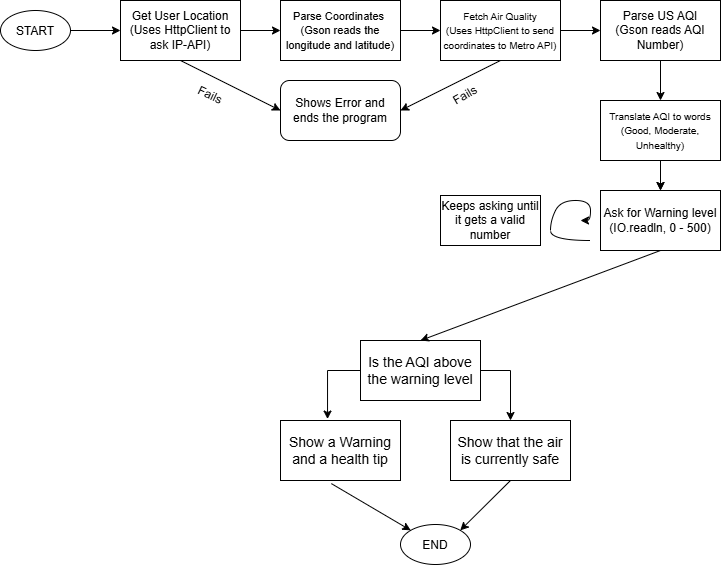

The diagram above was exported from draw.io. Its source (the exported page's mxGraphModel, read from the mxfile embedded in the PNG):
<mxGraphModel dx="1241" dy="793" grid="1" gridSize="10" guides="1" tooltips="1" connect="1" arrows="1" fold="1" page="1" pageScale="1" pageWidth="827" pageHeight="1169" math="0" shadow="0">
  <root>
    <mxCell id="0" />
    <mxCell id="1" parent="0" />
    <mxCell id="ORwQsI5oSjqm3r8yn2oj-2" parent="1" style="ellipse;whiteSpace=wrap;html=1;shapeInside=1;" value="START" vertex="1">
      <mxGeometry height="40" width="70" x="30" y="30" as="geometry" />
    </mxCell>
    <mxCell id="ORwQsI5oSjqm3r8yn2oj-4" parent="1" style="ellipse;whiteSpace=wrap;html=1;shapeInside=1;" value="END" vertex="1">
      <mxGeometry height="40" width="70" x="430" y="544" as="geometry" />
    </mxCell>
    <mxCell id="ORwQsI5oSjqm3r8yn2oj-7" edge="1" parent="1" source="ORwQsI5oSjqm3r8yn2oj-2" style="endArrow=classic;html=1;rounded=0;defaultLabelBackgroundColor=page;exitX=1;exitY=0.5;exitDx=0;exitDy=0;entryX=0;entryY=0.5;entryDx=0;entryDy=0;" target="ORwQsI5oSjqm3r8yn2oj-8" value="">
      <mxGeometry height="50" relative="1" width="50" as="geometry">
        <mxPoint x="390" y="370" as="sourcePoint" />
        <mxPoint x="395" y="120" as="targetPoint" />
      </mxGeometry>
    </mxCell>
    <mxCell id="ORwQsI5oSjqm3r8yn2oj-8" parent="1" style="rounded=0;whiteSpace=wrap;html=1;" value="Get User Location&lt;div&gt;(Uses HttpClient to ask IP-API)&lt;/div&gt;" vertex="1">
      <mxGeometry height="60" width="120" x="150" y="20" as="geometry" />
    </mxCell>
    <mxCell id="ORwQsI5oSjqm3r8yn2oj-9" parent="1" style="rounded=0;whiteSpace=wrap;html=1;" value="&lt;font style=&quot;font-size: 11px;&quot;&gt;Parse Coordinates&amp;nbsp;&lt;/font&gt;&lt;div&gt;&lt;font style=&quot;font-size: 11px;&quot;&gt;(Gson reads the longitude and latitude)&lt;/font&gt;&lt;/div&gt;" vertex="1">
      <mxGeometry height="60" width="120" x="310" y="20" as="geometry" />
    </mxCell>
    <mxCell id="ORwQsI5oSjqm3r8yn2oj-10" parent="1" style="rounded=0;whiteSpace=wrap;html=1;" value="&lt;font style=&quot;font-size: 10px;&quot;&gt;Fetch Air Quality&lt;/font&gt;&lt;div&gt;&lt;font style=&quot;font-size: 10px;&quot;&gt;(Uses HttpClient to send coordinates to Metro API)&lt;/font&gt;&lt;/div&gt;" vertex="1">
      <mxGeometry height="60" width="120" x="470" y="20" as="geometry" />
    </mxCell>
    <mxCell id="ORwQsI5oSjqm3r8yn2oj-11" parent="1" style="rounded=0;whiteSpace=wrap;html=1;" value="Parse US AQI&lt;div&gt;(Gson reads AQI Number)&lt;/div&gt;" vertex="1">
      <mxGeometry height="60" width="120" x="630" y="20" as="geometry" />
    </mxCell>
    <mxCell id="arixf5FmXyOISDqa5HFu-6" edge="1" parent="1" source="ORwQsI5oSjqm3r8yn2oj-12" style="edgeStyle=orthogonalEdgeStyle;rounded=0;orthogonalLoop=1;jettySize=auto;html=1;defaultLabelBackgroundColor=page;" target="ORwQsI5oSjqm3r8yn2oj-13" value="">
      <mxGeometry relative="1" as="geometry" />
    </mxCell>
    <mxCell id="ORwQsI5oSjqm3r8yn2oj-12" parent="1" style="rounded=0;whiteSpace=wrap;html=1;" value="&lt;font style=&quot;font-size: 10px;&quot;&gt;Translate AQI to words&lt;/font&gt;&lt;div&gt;&lt;font style=&quot;font-size: 10px;&quot;&gt;(Good, Moderate, Unhealthy)&lt;/font&gt;&lt;/div&gt;" vertex="1">
      <mxGeometry height="60" width="120" x="630" y="120" as="geometry" />
    </mxCell>
    <mxCell id="ORwQsI5oSjqm3r8yn2oj-13" parent="1" style="rounded=0;whiteSpace=wrap;html=1;" value="Ask for Warning level (IO.readln, 0 - 500)" vertex="1">
      <mxGeometry height="60" width="120" x="630" y="210" as="geometry" />
    </mxCell>
    <mxCell id="ORwQsI5oSjqm3r8yn2oj-14" edge="1" parent="1" source="ORwQsI5oSjqm3r8yn2oj-8" style="endArrow=classic;html=1;rounded=0;defaultLabelBackgroundColor=page;exitX=1;exitY=0.5;exitDx=0;exitDy=0;entryX=0;entryY=0.5;entryDx=0;entryDy=0;" target="ORwQsI5oSjqm3r8yn2oj-9" value="">
      <mxGeometry height="50" relative="1" width="50" as="geometry">
        <mxPoint x="390" y="370" as="sourcePoint" />
        <mxPoint x="440" y="320" as="targetPoint" />
      </mxGeometry>
    </mxCell>
    <mxCell id="ORwQsI5oSjqm3r8yn2oj-15" edge="1" parent="1" source="ORwQsI5oSjqm3r8yn2oj-9" style="endArrow=classic;html=1;rounded=0;defaultLabelBackgroundColor=page;exitX=1;exitY=0.5;exitDx=0;exitDy=0;entryX=0;entryY=0.5;entryDx=0;entryDy=0;" target="ORwQsI5oSjqm3r8yn2oj-10" value="">
      <mxGeometry height="50" relative="1" width="50" as="geometry">
        <mxPoint x="432.04" y="56.48" as="sourcePoint" />
        <mxPoint x="470" y="50" as="targetPoint" />
      </mxGeometry>
    </mxCell>
    <mxCell id="ORwQsI5oSjqm3r8yn2oj-16" edge="1" parent="1" source="ORwQsI5oSjqm3r8yn2oj-10" style="endArrow=classic;html=1;rounded=0;defaultLabelBackgroundColor=page;exitX=1;exitY=0.5;exitDx=0;exitDy=0;entryX=0;entryY=0.5;entryDx=0;entryDy=0;" target="ORwQsI5oSjqm3r8yn2oj-11" value="">
      <mxGeometry height="50" relative="1" width="50" as="geometry">
        <mxPoint x="620" y="50" as="sourcePoint" />
        <mxPoint x="620" y="70" as="targetPoint" />
      </mxGeometry>
    </mxCell>
    <mxCell id="ORwQsI5oSjqm3r8yn2oj-17" edge="1" parent="1" source="ORwQsI5oSjqm3r8yn2oj-11" style="endArrow=classic;html=1;rounded=0;defaultLabelBackgroundColor=page;exitX=0.5;exitY=1;exitDx=0;exitDy=0;entryX=0.5;entryY=0;entryDx=0;entryDy=0;" target="ORwQsI5oSjqm3r8yn2oj-12" value="">
      <mxGeometry height="50" relative="1" width="50" as="geometry">
        <mxPoint x="550" y="150" as="sourcePoint" />
        <mxPoint x="550" y="170" as="targetPoint" />
      </mxGeometry>
    </mxCell>
    <mxCell id="ORwQsI5oSjqm3r8yn2oj-18" edge="1" parent="1" source="ORwQsI5oSjqm3r8yn2oj-12" style="endArrow=classic;html=1;rounded=0;defaultLabelBackgroundColor=page;exitX=0.5;exitY=1;exitDx=0;exitDy=0;entryX=0.5;entryY=0;entryDx=0;entryDy=0;" target="ORwQsI5oSjqm3r8yn2oj-13" value="">
      <mxGeometry height="50" relative="1" width="50" as="geometry">
        <mxPoint x="690" y="190" as="sourcePoint" />
        <mxPoint x="690" y="210" as="targetPoint" />
      </mxGeometry>
    </mxCell>
    <mxCell id="arixf5FmXyOISDqa5HFu-1" parent="1" style="rounded=1;whiteSpace=wrap;html=1;roundedPerimeter=1;" value="Shows Error and ends the program" vertex="1">
      <mxGeometry height="60" width="120" x="310" y="100" as="geometry" />
    </mxCell>
    <mxCell id="arixf5FmXyOISDqa5HFu-2" edge="1" parent="1" source="ORwQsI5oSjqm3r8yn2oj-10" style="endArrow=classic;html=1;rounded=0;defaultLabelBackgroundColor=page;entryX=1;entryY=0.5;entryDx=0;entryDy=0;exitX=0.5;exitY=1;exitDx=0;exitDy=0;" target="arixf5FmXyOISDqa5HFu-1" value="">
      <mxGeometry height="50" relative="1" width="50" as="geometry">
        <mxPoint x="550" y="150" as="sourcePoint" />
        <mxPoint x="490" y="90" as="targetPoint" />
      </mxGeometry>
    </mxCell>
    <mxCell id="arixf5FmXyOISDqa5HFu-3" edge="1" parent="1" source="ORwQsI5oSjqm3r8yn2oj-8" style="endArrow=classic;html=1;rounded=0;defaultLabelBackgroundColor=page;exitX=0.5;exitY=1;exitDx=0;exitDy=0;entryX=0;entryY=0.5;entryDx=0;entryDy=0;" target="arixf5FmXyOISDqa5HFu-1" value="">
      <mxGeometry height="50" relative="1" width="50" as="geometry">
        <mxPoint x="160" y="160" as="sourcePoint" />
        <mxPoint x="210" y="110" as="targetPoint" />
      </mxGeometry>
    </mxCell>
    <mxCell id="arixf5FmXyOISDqa5HFu-4" parent="1" style="text;html=1;whiteSpace=wrap;strokeColor=none;fillColor=none;align=center;verticalAlign=middle;rounded=0;rotation=25;" value="Fails" vertex="1">
      <mxGeometry height="30" width="60" x="210" y="100" as="geometry" />
    </mxCell>
    <mxCell id="arixf5FmXyOISDqa5HFu-5" parent="1" style="text;html=1;whiteSpace=wrap;strokeColor=none;fillColor=none;align=center;verticalAlign=middle;rounded=0;rotation=-30;" value="Fails" vertex="1">
      <mxGeometry height="30" width="50" x="470" y="100" as="geometry" />
    </mxCell>
    <mxCell id="arixf5FmXyOISDqa5HFu-11" edge="1" parent="1" style="curved=1;curveGeometry=1;endArrow=classic;html=1;rounded=0;defaultLabelBackgroundColor=page;" value="">
      <mxGeometry height="50" relative="1" width="50" x="0.4048" as="geometry">
        <Array as="points">
          <mxPoint x="580" y="260" />
          <mxPoint x="580" y="240" />
          <mxPoint x="590" y="220" />
          <mxPoint x="620" y="220" />
          <mxPoint x="620" y="240" />
        </Array>
        <mxPoint x="620" y="260" as="sourcePoint" />
        <mxPoint x="610" y="240" as="targetPoint" />
      </mxGeometry>
    </mxCell>
    <mxCell id="arixf5FmXyOISDqa5HFu-13" parent="1" style="rounded=0;whiteSpace=wrap;html=1;" value="Keeps asking until it gets a valid number" vertex="1">
      <mxGeometry height="50" width="100" x="470" y="215" as="geometry" />
    </mxCell>
    <mxCell id="stHW1g1mXd4BLYZZkV9_-1" parent="1" style="rounded=0;whiteSpace=wrap;html=1;" value="&lt;font style=&quot;font-size: 14px;&quot;&gt;Is the AQI above the warning level&lt;/font&gt;" vertex="1">
      <mxGeometry height="60" width="120" x="390" y="360" as="geometry" />
    </mxCell>
    <mxCell id="stHW1g1mXd4BLYZZkV9_-3" edge="1" parent="1" source="ORwQsI5oSjqm3r8yn2oj-13" style="endArrow=classic;html=1;rounded=0;defaultLabelBackgroundColor=page;exitX=0.5;exitY=1;exitDx=0;exitDy=0;entryX=0.5;entryY=0;entryDx=0;entryDy=0;" target="stHW1g1mXd4BLYZZkV9_-1" value="">
      <mxGeometry height="50" relative="1" width="50" as="geometry">
        <mxPoint x="480" y="470" as="sourcePoint" />
        <mxPoint x="530" y="420" as="targetPoint" />
      </mxGeometry>
    </mxCell>
    <mxCell id="stHW1g1mXd4BLYZZkV9_-4" parent="1" style="rounded=0;whiteSpace=wrap;html=1;" value="&lt;font style=&quot;font-size: 14px;&quot;&gt;Show that the air is currently safe&lt;/font&gt;" vertex="1">
      <mxGeometry height="60" width="120" x="480" y="440" as="geometry" />
    </mxCell>
    <mxCell id="stHW1g1mXd4BLYZZkV9_-5" parent="1" style="rounded=0;whiteSpace=wrap;html=1;" value="&lt;font style=&quot;font-size: 14px;&quot;&gt;Show a Warning and a health tip&lt;/font&gt;" vertex="1">
      <mxGeometry height="60" width="120" x="310" y="440" as="geometry" />
    </mxCell>
    <mxCell id="stHW1g1mXd4BLYZZkV9_-8" edge="1" parent="1" source="stHW1g1mXd4BLYZZkV9_-1" style="endArrow=classic;html=1;rounded=0;defaultLabelBackgroundColor=page;exitX=0;exitY=0.5;exitDx=0;exitDy=0;entryX=0.392;entryY=-0.024;entryDx=0;entryDy=0;entryPerimeter=0;" target="stHW1g1mXd4BLYZZkV9_-5" value="">
      <mxGeometry height="50" relative="1" width="50" as="geometry">
        <Array as="points">
          <mxPoint x="357.04" y="390" />
        </Array>
        <mxPoint x="170" y="410" as="sourcePoint" />
        <mxPoint x="280" y="390" as="targetPoint" />
      </mxGeometry>
    </mxCell>
    <mxCell id="stHW1g1mXd4BLYZZkV9_-9" edge="1" parent="1" source="stHW1g1mXd4BLYZZkV9_-1" style="endArrow=classic;html=1;rounded=0;defaultLabelBackgroundColor=page;exitX=1;exitY=0.5;exitDx=0;exitDy=0;entryX=0.5;entryY=0;entryDx=0;entryDy=0;" target="stHW1g1mXd4BLYZZkV9_-4" value="">
      <mxGeometry height="50" relative="1" width="50" x="-0.0162" as="geometry">
        <Array as="points">
          <mxPoint x="540" y="390" />
        </Array>
        <mxPoint x="533" y="420" as="sourcePoint" />
        <mxPoint x="500" y="469" as="targetPoint" />
      </mxGeometry>
    </mxCell>
    <mxCell id="stHW1g1mXd4BLYZZkV9_-10" edge="1" parent="1" source="stHW1g1mXd4BLYZZkV9_-4" style="endArrow=classic;html=1;rounded=0;defaultLabelBackgroundColor=page;entryX=1;entryY=0;entryDx=0;entryDy=0;exitX=0.5;exitY=1;exitDx=0;exitDy=0;" target="ORwQsI5oSjqm3r8yn2oj-4" value="">
      <mxGeometry height="50" relative="1" width="50" as="geometry">
        <mxPoint x="480" y="470" as="sourcePoint" />
        <mxPoint x="530" y="420" as="targetPoint" />
      </mxGeometry>
    </mxCell>
    <mxCell id="stHW1g1mXd4BLYZZkV9_-11" edge="1" parent="1" source="stHW1g1mXd4BLYZZkV9_-5" style="endArrow=classic;html=1;rounded=0;defaultLabelBackgroundColor=page;entryX=0;entryY=0;entryDx=0;entryDy=0;exitX=0.424;exitY=1.052;exitDx=0;exitDy=0;exitPerimeter=0;" target="ORwQsI5oSjqm3r8yn2oj-4" value="">
      <mxGeometry height="50" relative="1" width="50" as="geometry">
        <mxPoint x="200" y="589" as="sourcePoint" />
        <mxPoint x="250" y="539" as="targetPoint" />
      </mxGeometry>
    </mxCell>
  </root>
</mxGraphModel>